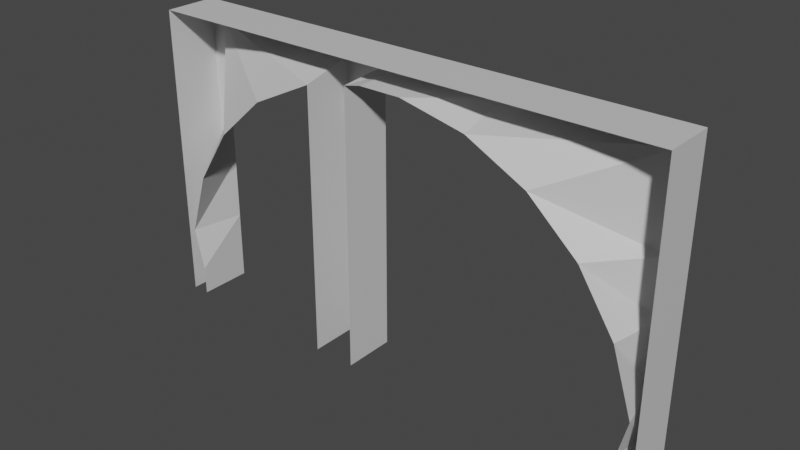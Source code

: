 # Source: tunnel_entrance.blend  (saved by Blender 2.80.75; exported with 4.5.12 LTS)
import bpy
from mathutils import Matrix  # noqa: F401  (used for matrix-valued properties, if any)

bpy.ops.wm.read_factory_settings(use_empty=True)
scene = bpy.context.scene
scene.name = 'Scene'

# ---- collections
col_collection = bpy.data.collections.new('Collection'); scene.collection.children.link(col_collection)

# ---- images (referenced by path relative to the original .blend; pixels are not part of the script)
import os
ASSET_DIR = os.environ.get("B2B_ASSET_DIR", "")  # directory of the original .blend (textures are referenced by path, not embedded)
HERE = os.path.dirname(os.path.abspath(__file__))  # packed textures are extracted next to this script under _unpacked/

def load_image(name, relpath, width, height, colorspace="sRGB"):
    """Load a texture the original file referenced (path relative to the .blend, or extracted next to this script)."""
    p = next((c for c in (os.path.join(HERE, relpath), os.path.join(ASSET_DIR, relpath)) if relpath and os.path.exists(c)), "")
    if p:
        img = bpy.data.images.load(p, check_existing=True)
        img.name = name
    else:  # same state as the original file: an image datablock whose file is absent (Cycles renders it pink)
        img = bpy.data.images.new(name, width, height)
        img.source = "FILE"
        img.filepath = "//" + (relpath or name)
    img.colorspace_settings.name = colorspace
    return img
img_tunnel_entrance = load_image('tunnel_entrance', 'tunnel_entrance.png', 1024, 1024, 'sRGB')

# ---- materials (node trees are filled in below, after node groups)
mat_material_001 = bpy.data.materials.new('Material.001')
mat_material_002 = bpy.data.materials.new('Material.002')
mat_material_003 = bpy.data.materials.new('Material.003')
mat_material = bpy.data.materials.new('Material')

# ---- material node trees
mat_material_001.use_nodes = True; mat_material_001.node_tree.nodes.clear()
_N = mat_material_001.node_tree.nodes; _L = mat_material_001.node_tree.links
n0 = _N.new('ShaderNodeTexImage'); n0.name = 'Image Texture'; n0.location = (-4, 597)
n0.image = img_tunnel_entrance
n1 = _N.new('ShaderNodeOutputMaterial'); n1.name = 'Material Output'; n1.location = (326, 309)
n2 = _N.new('ShaderNodeBsdfPrincipled'); n2.name = 'Principled BSDF'; n2.location = (13, 309)
n2.distribution = 'GGX'
n2.subsurface_method = 'BURLEY'
n2.inputs[0].default_value = (1.0, 1.0, 1.0, 1.0)
n2.inputs[3].default_value = 1.45
n2.inputs[27].default_value = (0.0, 0.0, 0.0, 1.0)
n2.inputs[28].default_value = 1.0
_L.new(n2.outputs[0], n1.inputs[0])
n1.is_active_output = True
mat_material_002.use_nodes = True; mat_material_002.node_tree.nodes.clear()
_N = mat_material_002.node_tree.nodes; _L = mat_material_002.node_tree.links
n0 = _N.new('ShaderNodeOutputMaterial'); n0.name = 'Material Output'; n0.location = (300, 300)
n1 = _N.new('ShaderNodeBsdfPrincipled'); n1.name = 'Principled BSDF'; n1.location = (10, 300)
n1.distribution = 'GGX'
n1.subsurface_method = 'BURLEY'
n1.inputs[0].default_value = (0.0, 0.0, 0.0, 1.0)
n1.inputs[3].default_value = 1.45
n1.inputs[13].default_value = 0.1261
n1.inputs[27].default_value = (0.0, 0.0, 0.0, 1.0)
n1.inputs[28].default_value = 1.0
n2 = _N.new('ShaderNodeTexImage'); n2.name = 'Image Texture'; n2.location = (24, 586)
n2.image = img_tunnel_entrance
_L.new(n1.outputs[0], n0.inputs[0])
n0.is_active_output = True
mat_material_003.use_nodes = True; mat_material_003.node_tree.nodes.clear()
_N = mat_material_003.node_tree.nodes; _L = mat_material_003.node_tree.links
n0 = _N.new('ShaderNodeOutputMaterial'); n0.name = 'Material Output'; n0.location = (300, 300)
n1 = _N.new('ShaderNodeBsdfPrincipled'); n1.name = 'Principled BSDF'; n1.location = (10, 300)
n1.distribution = 'GGX'
n1.subsurface_method = 'BURLEY'
n1.inputs[0].default_value = (0.1193, 0.1193, 0.1193, 1.0)
n1.inputs[3].default_value = 1.45
n1.inputs[27].default_value = (0.0, 0.0, 0.0, 1.0)
n1.inputs[28].default_value = 1.0
n2 = _N.new('ShaderNodeTexImage'); n2.name = 'Image Texture'; n2.location = (20, 595)
n2.image = img_tunnel_entrance
_L.new(n1.outputs[0], n0.inputs[0])
n0.is_active_output = True
mat_material.use_nodes = True; mat_material.node_tree.nodes.clear()
_N = mat_material.node_tree.nodes; _L = mat_material.node_tree.links
n0 = _N.new('ShaderNodeOutputMaterial'); n0.name = 'Material Output'; n0.location = (300, 300)
n1 = _N.new('ShaderNodeBsdfPrincipled'); n1.name = 'Principled BSDF'; n1.location = (10, 300)
n1.distribution = 'GGX'
n1.subsurface_method = 'BURLEY'
n1.inputs[0].default_value = (0.6514, 0.6514, 0.6514, 1.0)
n1.inputs[3].default_value = 1.45
n1.inputs[27].default_value = (0.0, 0.0, 0.0, 1.0)
n1.inputs[28].default_value = 1.0
n2 = _N.new('ShaderNodeTexImage'); n2.name = 'Image Texture'; n2.location = (0, 569)
n2.image = img_tunnel_entrance
_L.new(n1.outputs[0], n0.inputs[0])
n0.is_active_output = True

# ---- world
world_world = bpy.data.worlds.new('World'); scene.world = world_world
world_world.use_nodes = True; world_world.node_tree.nodes.clear()
_N = world_world.node_tree.nodes; _L = world_world.node_tree.links
n0 = _N.new('ShaderNodeOutputWorld'); n0.name = 'World Output'; n0.location = (300, 300)
n1 = _N.new('ShaderNodeBackground'); n1.name = 'Background'; n1.location = (10, 300)
n1.inputs[0].default_value = (0.05088, 0.05088, 0.05088, 1.0)
_L.new(n1.outputs[0], n0.inputs[0])
n0.is_active_output = True
world_world.color = (0.05088, 0.05088, 0.05088)
world_world.use_sun_shadow = False
world_world.sun_shadow_jitter_overblur = 0.0

# ---- meshes
me_plane = bpy.data.meshes.new('Plane')
me_plane.from_pydata([(-2.311, 1.5, -0.8099), (-7.333, -9.537e-07, 3.08), (-1.092, 0.0, -0.8099), (-6.833, 0.0, 0.1), (-1.092, 1.5, -0.8099), (-6.833, 1.5, -0.7099), (-6.833, 1.5, 0.1), (-6.833, 1.5, 1.281), (-7.12, -1.587e-07, 1.281), (-6.833, 0.0, -0.7099), (-7.333, -1.192e-06, 4.669), (-2.311, 0.0, -0.8099), (7.333, -7.153e-07, 4.669), (7.333, -9.537e-07, 7.209), (7.333, 1.5, 7.209), (7.333, 1.5, 4.669), (-7.333, 1.5, 4.669), (-7.333, 1.5, 3.08), (-6.546, -4.004e-07, 3.08), (-6.833, 1.5, 3.08), (-7.333, 1.5, 1.281), (-7.333, 1.5, 0.1), (6.833, 0.0, 0.1), (6.833, 1.5, 0.1), (-5.525, -6.139e-07, 4.669), (-6.833, 1.5, 4.669), (-4.129, -7.847e-07, 5.94), (-6.833, 1.5, 7.209), (-0.6053, -9.551e-07, 7.209), (-2.311, 1.5, 7.209), (-2.311, -9.049e-07, 6.835), (-1.092, 1.5, 7.209), (-1.092, -9.407e-07, 7.101), (7.12, -2.267e-07, 1.281), (6.833, 1.5, 1.281), (6.546, -4.684e-07, 3.08), (6.833, 1.5, 3.08), (5.525, -6.82e-07, 4.669), (6.833, 1.5, 4.669), (4.129, -8.527e-07, 5.94), (6.833, 1.5, 7.209), (2.45, -9.691e-07, 6.807), (2.45, 1.5, 7.209), (0.6053, -1.023e-06, 7.209), (7.333, 1.5, 0.1), (-6.833, -8.345e-07, 7.763), (-2.311, -9.537e-07, 7.763), (7.333, 1.5, 3.08), (-1.092, -9.537e-07, 7.763), (-0.6053, 1.5, 7.209), (6.833, -9.537e-07, 7.763), (0.6053, 1.5, 7.209), (2.45, -1.073e-06, 7.763), (-0.6053, -1.073e-06, 7.763), (0.6053, -1.192e-06, 7.763), (-7.333, -1.431e-06, 7.763), (-7.333, 1.5, 7.763), (0.6053, 1.5, 7.763), (-0.6053, 1.5, 7.763), (2.45, 1.5, 7.763), (6.833, 1.5, 7.763), (-1.092, 1.5, 7.763), (-2.311, 1.5, 7.763), (-6.833, 1.5, 7.763), (-7.333, 1.5, 7.209), (7.333, 1.5, 7.763), (7.333, -9.537e-07, 7.763), (7.333, 1.5, 1.281), (-7.333, -5.96e-07, -0.7099), (7.333, 0.0, -0.7099), (7.333, -2.384e-07, 1.281), (-7.333, -1.431e-06, 7.209), (7.333, -4.768e-07, 3.08), (7.333, 0.0, 0.1), (-7.333, -5.96e-07, 0.1), (-7.333, -7.153e-07, 1.281), (7.333, 1.5, -0.7099), (6.833, 1.5, -0.7099), (6.833, 0.0, -0.7099), (-7.333, 1.5, -0.7099)], [], [(38, 40, 14, 15), (36, 38, 15, 47), (3, 6, 7, 8), (21, 6, 5, 79), (34, 36, 47, 67), (29, 0, 11, 30), (23, 34, 67, 44), (19, 7, 20, 17), (44, 67, 70, 73), (8, 7, 19, 18), (27, 25, 16, 64), (18, 19, 25, 24), (24, 25, 27, 26), (32, 31, 49, 28), (27, 29, 30, 26), (23, 22, 33, 34), (34, 33, 35, 36), (36, 35, 37, 38), (38, 37, 39, 40), (40, 39, 41, 42), (65, 60, 50, 66), (63, 56, 55, 45), (42, 41, 43, 51), (49, 51, 43, 28), (7, 6, 21, 20), (31, 4, 0, 29), (40, 42, 59, 60), (27, 64, 56, 63), (25, 19, 17, 16), (59, 57, 54, 52), (51, 49, 58, 57), (57, 58, 53, 54), (16, 17, 1, 10), (49, 31, 61, 58), (13, 14, 65, 66), (31, 29, 62, 61), (20, 21, 74, 75), (29, 27, 63, 62), (47, 15, 12, 72), (76, 44, 73, 69), (61, 62, 46, 48), (60, 59, 52, 50), (14, 40, 60, 65), (42, 51, 57, 59), (64, 16, 10, 71), (62, 63, 45, 46), (64, 71, 55, 56), (58, 61, 48, 53), (22, 23, 77, 78), (21, 79, 68, 74), (23, 44, 76, 77), (32, 2, 4, 31), (17, 20, 75, 1), (15, 14, 13, 12), (67, 47, 72, 70), (6, 3, 9, 5)])
me_plane.polygons.foreach_set('material_index', [3, 3, 3, 3, 3, 3, 3, 3, 3, 3, 3, 3, 3, 3, 3, 3, 3, 3, 3, 3, 3, 3, 3, 3, 3, 3, 3, 3, 3, 3, 3, 3, 3, 3, 3, 3, 3, 3, 3, 3, 3, 3, 3, 3, 3, 3, 3, 3, 3, 3, 3, 3, 3, 3, 3, 3])
_uv = me_plane.uv_layers.new(name='UVMap')
_uv.uv.foreach_set('vector', [0.4296, 0.9276, 0.5704, 0.9276, 0.5704, 0.8581, 0.4296, 0.8581, 0.9276, 0.8561, 0.9276, 0.7153, 0.8581, 0.7153, 0.8581, 0.8561, 0.1439, 0.9276, 0.2847, 0.9276, 0.2847, 0.8581, 0.1439, 0.8581, 0.3561, 0.9296, 0.2867, 0.9296, 0.2867, 0.999, 0.3561, 0.999, 0.9276, 0.5704, 0.9276, 0.4296, 0.8581, 0.4296, 0.8581, 0.5704, 0.2867, 0.2847, 0.5704, 0.2847, 0.5704, 0.1439, 0.2867, 0.1439, 0.2847, 0.9296, 0.2153, 0.9296, 0.2153, 0.999, 0.2847, 0.999, 0.9276, 0.1419, 0.9276, 0.001001, 0.8581, 0.001001, 0.8581, 0.1419, 0.5704, 0.8561, 0.5704, 0.7867, 0.4296, 0.7867, 0.4296, 0.8561, 0.7133, 0.001001, 0.5724, 0.001001, 0.5724, 0.1419, 0.7133, 0.1419, 0.8561, 0.5704, 0.8561, 0.4296, 0.7867, 0.4296, 0.7867, 0.5704, 0.2847, 0.5724, 0.1439, 0.5724, 0.1439, 0.7133, 0.2847, 0.7133, 0.001001, 0.5704, 0.2847, 0.5704, 0.2847, 0.4296, 0.001001, 0.4296, 0.7847, 0.7133, 0.7847, 0.5724, 0.7153, 0.5724, 0.7153, 0.7133, 0.2867, 0.1419, 0.5704, 0.1419, 0.5704, 0.001001, 0.2867, 0.001001, 0.7847, 0.5704, 0.7847, 0.4296, 0.7153, 0.4296, 0.7153, 0.5704, 0.4276, 0.6439, 0.2867, 0.6439, 0.2867, 0.7847, 0.4276, 0.7847, 0.5704, 0.6439, 0.4296, 0.6439, 0.4296, 0.7847, 0.5704, 0.7847, 0.001001, 0.4276, 0.2847, 0.4276, 0.2847, 0.2867, 0.001001, 0.2867, 0.5704, 0.2867, 0.4296, 0.2867, 0.4296, 0.5704, 0.5704, 0.5704, 0.4276, 0.8561, 0.4276, 0.7867, 0.2867, 0.7867, 0.2867, 0.8561, 0.999, 0.2867, 0.9296, 0.2867, 0.9296, 0.4276, 0.999, 0.4276, 0.2847, 0.7153, 0.1439, 0.7153, 0.1439, 0.8561, 0.2847, 0.8561, 0.7133, 0.7847, 0.7133, 0.7153, 0.5724, 0.7153, 0.5724, 0.7847, 0.2133, 0.9296, 0.1439, 0.9296, 0.1439, 0.999, 0.2133, 0.999, 0.7133, 0.5704, 0.7133, 0.2867, 0.6439, 0.2867, 0.6439, 0.5704, 0.2867, 0.6419, 0.5704, 0.6419, 0.5704, 0.5724, 0.2867, 0.5724, 0.1419, 0.9296, 0.07243, 0.9296, 0.07243, 0.999, 0.1419, 0.999, 0.8561, 0.7133, 0.8561, 0.5724, 0.7867, 0.5724, 0.7867, 0.7133, 0.1419, 0.5724, 0.001001, 0.5724, 0.001001, 0.7133, 0.1419, 0.7133, 0.9276, 0.8581, 0.8581, 0.8581, 0.8581, 0.9276, 0.9276, 0.9276, 0.8561, 0.7847, 0.8561, 0.7153, 0.7153, 0.7153, 0.7153, 0.7847, 0.8561, 0.001001, 0.7153, 0.001001, 0.7153, 0.1419, 0.8561, 0.1419, 0.8561, 0.8581, 0.7867, 0.8581, 0.7867, 0.9276, 0.8561, 0.9276, 0.9276, 0.4276, 0.9276, 0.2867, 0.8581, 0.2867, 0.8581, 0.4276, 0.7847, 0.8581, 0.7153, 0.8581, 0.7153, 0.9276, 0.7847, 0.9276, 0.1419, 0.9276, 0.1419, 0.8581, 0.001001, 0.8581, 0.001001, 0.9276, 0.6419, 0.5704, 0.6419, 0.2867, 0.5724, 0.2867, 0.5724, 0.5704, 0.1419, 0.7153, 0.001001, 0.7153, 0.001001, 0.8561, 0.1419, 0.8561, 0.4276, 0.9276, 0.4276, 0.8581, 0.2867, 0.8581, 0.2867, 0.9276, 0.9276, 0.5724, 0.8581, 0.5724, 0.8581, 0.7133, 0.9276, 0.7133, 0.001001, 0.2847, 0.2847, 0.2847, 0.2847, 0.1439, 0.001001, 0.1439, 0.4276, 0.9296, 0.3581, 0.9296, 0.3581, 0.999, 0.4276, 0.999, 0.999, 0.2847, 0.999, 0.1439, 0.9296, 0.1439, 0.9296, 0.2847, 0.8561, 0.2867, 0.7153, 0.2867, 0.7153, 0.4276, 0.8561, 0.4276, 0.001001, 0.1419, 0.2847, 0.1419, 0.2847, 0.001001, 0.001001, 0.001001, 0.999, 0.1419, 0.999, 0.001001, 0.9296, 0.001001, 0.9296, 0.1419, 0.8561, 0.8561, 0.8561, 0.7867, 0.7153, 0.7867, 0.7153, 0.8561, 0.9276, 0.2847, 0.9276, 0.1439, 0.8581, 0.1439, 0.8581, 0.2847, 0.7133, 0.8561, 0.7133, 0.7867, 0.5724, 0.7867, 0.5724, 0.8561, 0.07043, 0.9296, 0.001001, 0.9296, 0.001001, 0.999, 0.07043, 0.999, 0.4276, 0.5704, 0.4276, 0.2867, 0.2867, 0.2867, 0.2867, 0.5704, 0.8561, 0.1439, 0.7153, 0.1439, 0.7153, 0.2847, 0.8561, 0.2847, 0.7133, 0.1439, 0.5724, 0.1439, 0.5724, 0.2847, 0.7133, 0.2847, 0.7133, 0.5724, 0.5724, 0.5724, 0.5724, 0.7133, 0.7133, 0.7133, 0.5724, 0.9276, 0.7133, 0.9276, 0.7133, 0.8581, 0.5724, 0.8581])
me_plane.materials.append(mat_material_001)
me_plane.materials.append(mat_material_002)
me_plane.materials.append(mat_material_003)
me_plane.materials.append(mat_material)
me_plane.use_remesh_preserve_volume = False
me_plane.use_remesh_preserve_attributes = False
me_plane.use_mirror_vertex_groups = False
me_plane.update()

# ---- objects
ob_plane = bpy.data.objects.new('Plane', me_plane)

# ---- transforms, parenting, visibility, modifiers, constraints
ob_plane.location = (0.0, 0.0, 0.0)
ob_plane.lineart.crease_threshold = 0.0

# ---- collection membership
col_collection.objects.link(ob_plane)

# ---- scene / render settings (as saved in the file)
scene.frame_start = 1; scene.frame_end = 10000; scene.frame_set(0)
scene.render.engine = 'CYCLES'
scene.render.image_settings.file_format = 'FFMPEG'
scene.render.image_settings.color_mode = 'RGB'
scene.render.image_settings.compression = 0
scene.render.fps = 3
scene.render.fps_base = 0.1
scene.cycles.use_denoising = False
scene.cycles.samples = 128
scene.cycles.sampling_pattern = 'TABULATED_SOBOL'
scene.cycles.use_adaptive_sampling = False
scene.cycles.use_light_tree = False
scene.view_settings.look = 'High Contrast'
scene.view_settings.view_transform = 'Filmic'
bpy.context.view_layer.update()

# ---- added for rendering (the .blend has no active camera and no usable light): camera, sun
cam_auto = bpy.data.cameras.new('AutoCamera')
cam_auto.lens = 50.0
cam_auto.sensor_width = 36.0
cam_auto.clip_end = 1000.0
ob_auto_camera = bpy.data.objects.new('AutoCamera', cam_auto)
scene.collection.objects.link(ob_auto_camera)
ob_auto_camera.location = (15.7786, -18.1844, 16.0993)
ob_auto_camera.rotation_euler = (1.09748, -7.21219e-08, 0.694738)
scene.camera = ob_auto_camera
light_auto_sun = bpy.data.lights.new('AutoSun', 'SUN')
light_auto_sun.energy = 3.0
light_auto_sun.angle = 0.0523599
ob_auto_sun = bpy.data.objects.new('AutoSun', light_auto_sun)
scene.collection.objects.link(ob_auto_sun)
ob_auto_sun.rotation_euler = (0.872665, 0.174533, 0.523599)
bpy.context.view_layer.update()
